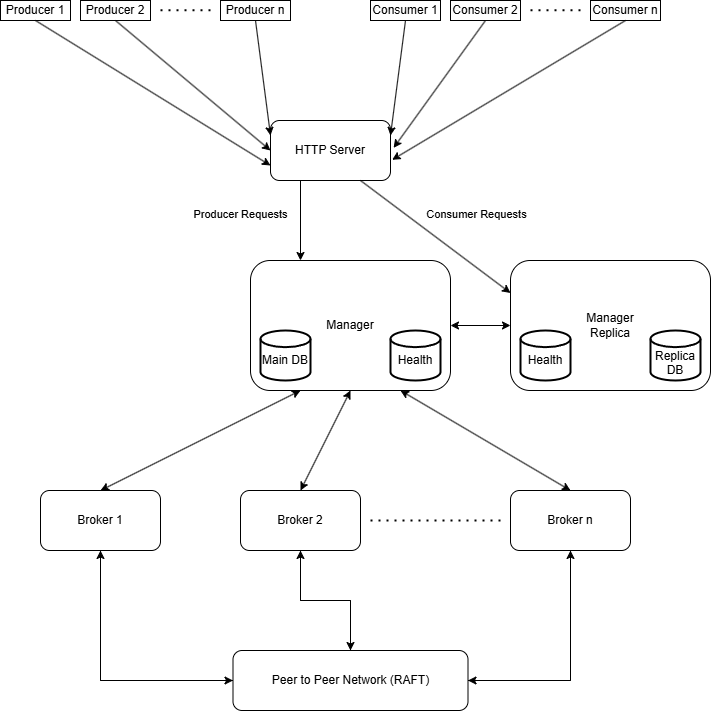

The diagram above was exported from draw.io. Its source (the exported page's mxGraphModel, read from the mxfile embedded in the PNG):
<mxGraphModel dx="1683" dy="954" grid="1" gridSize="10" guides="1" tooltips="1" connect="1" arrows="1" fold="1" page="1" pageScale="1" pageWidth="850" pageHeight="1100" background="#FFFFFF" math="0" shadow="0">
  <root>
    <mxCell id="0" />
    <mxCell id="1" parent="0" />
    <mxCell id="784OlBiL_dMAj1-dLtI_-23" value="Producer 1" style="rounded=0;whiteSpace=wrap;html=1;" vertex="1" parent="1">
      <mxGeometry x="70" y="80" width="70" height="20" as="geometry" />
    </mxCell>
    <mxCell id="784OlBiL_dMAj1-dLtI_-24" value="Producer 2" style="rounded=0;whiteSpace=wrap;html=1;" vertex="1" parent="1">
      <mxGeometry x="150" y="80" width="70" height="20" as="geometry" />
    </mxCell>
    <mxCell id="784OlBiL_dMAj1-dLtI_-25" value="Producer n" style="rounded=0;whiteSpace=wrap;html=1;" vertex="1" parent="1">
      <mxGeometry x="290" y="80" width="70" height="20" as="geometry" />
    </mxCell>
    <mxCell id="784OlBiL_dMAj1-dLtI_-26" value="" style="endArrow=none;dashed=1;html=1;dashPattern=1 3;strokeWidth=2;rounded=0;" edge="1" parent="1">
      <mxGeometry width="50" height="50" relative="1" as="geometry">
        <mxPoint x="230" y="89.75999999999999" as="sourcePoint" />
        <mxPoint x="280" y="89.75999999999999" as="targetPoint" />
        <Array as="points">
          <mxPoint x="260" y="89.75999999999999" />
        </Array>
      </mxGeometry>
    </mxCell>
    <mxCell id="784OlBiL_dMAj1-dLtI_-27" value="Consumer 1" style="rounded=0;whiteSpace=wrap;html=1;" vertex="1" parent="1">
      <mxGeometry x="440" y="80" width="70" height="20" as="geometry" />
    </mxCell>
    <mxCell id="784OlBiL_dMAj1-dLtI_-28" value="Consumer 2" style="rounded=0;whiteSpace=wrap;html=1;" vertex="1" parent="1">
      <mxGeometry x="520" y="80" width="70" height="20" as="geometry" />
    </mxCell>
    <mxCell id="784OlBiL_dMAj1-dLtI_-29" value="Consumer n" style="rounded=0;whiteSpace=wrap;html=1;" vertex="1" parent="1">
      <mxGeometry x="660" y="80" width="70" height="20" as="geometry" />
    </mxCell>
    <mxCell id="784OlBiL_dMAj1-dLtI_-30" value="" style="endArrow=none;dashed=1;html=1;dashPattern=1 3;strokeWidth=2;rounded=0;" edge="1" parent="1">
      <mxGeometry width="50" height="50" relative="1" as="geometry">
        <mxPoint x="600" y="89.75999999999999" as="sourcePoint" />
        <mxPoint x="650" y="89.75999999999999" as="targetPoint" />
        <Array as="points">
          <mxPoint x="630" y="89.75999999999999" />
        </Array>
      </mxGeometry>
    </mxCell>
    <mxCell id="784OlBiL_dMAj1-dLtI_-31" value="HTTP Server" style="rounded=1;whiteSpace=wrap;html=1;" vertex="1" parent="1">
      <mxGeometry x="340" y="200" width="120" height="60" as="geometry" />
    </mxCell>
    <mxCell id="784OlBiL_dMAj1-dLtI_-32" value="" style="endArrow=classic;html=1;rounded=0;exitX=0.5;exitY=1;exitDx=0;exitDy=0;entryX=0;entryY=0.75;entryDx=0;entryDy=0;" edge="1" parent="1" source="784OlBiL_dMAj1-dLtI_-23" target="784OlBiL_dMAj1-dLtI_-31">
      <mxGeometry width="50" height="50" relative="1" as="geometry">
        <mxPoint x="460" y="140" as="sourcePoint" />
        <mxPoint x="510" y="90" as="targetPoint" />
      </mxGeometry>
    </mxCell>
    <mxCell id="784OlBiL_dMAj1-dLtI_-33" value="" style="endArrow=classic;html=1;rounded=0;exitX=0.5;exitY=1;exitDx=0;exitDy=0;entryX=0;entryY=0.5;entryDx=0;entryDy=0;" edge="1" parent="1" source="784OlBiL_dMAj1-dLtI_-24" target="784OlBiL_dMAj1-dLtI_-31">
      <mxGeometry width="50" height="50" relative="1" as="geometry">
        <mxPoint x="150" y="115" as="sourcePoint" />
        <mxPoint x="435" y="260" as="targetPoint" />
      </mxGeometry>
    </mxCell>
    <mxCell id="784OlBiL_dMAj1-dLtI_-34" value="" style="endArrow=classic;html=1;rounded=0;exitX=0.5;exitY=1;exitDx=0;exitDy=0;entryX=0;entryY=0.25;entryDx=0;entryDy=0;" edge="1" parent="1" source="784OlBiL_dMAj1-dLtI_-25" target="784OlBiL_dMAj1-dLtI_-31">
      <mxGeometry width="50" height="50" relative="1" as="geometry">
        <mxPoint x="460" y="140" as="sourcePoint" />
        <mxPoint x="510" y="90" as="targetPoint" />
      </mxGeometry>
    </mxCell>
    <mxCell id="784OlBiL_dMAj1-dLtI_-36" value="" style="endArrow=classic;html=1;rounded=0;exitX=0.5;exitY=1;exitDx=0;exitDy=0;entryX=1;entryY=0.25;entryDx=0;entryDy=0;" edge="1" parent="1" source="784OlBiL_dMAj1-dLtI_-27" target="784OlBiL_dMAj1-dLtI_-31">
      <mxGeometry width="50" height="50" relative="1" as="geometry">
        <mxPoint x="460" y="140" as="sourcePoint" />
        <mxPoint x="510" y="90" as="targetPoint" />
      </mxGeometry>
    </mxCell>
    <mxCell id="784OlBiL_dMAj1-dLtI_-37" value="" style="endArrow=classic;html=1;rounded=0;exitX=0.5;exitY=1;exitDx=0;exitDy=0;entryX=1.026;entryY=0.456;entryDx=0;entryDy=0;entryPerimeter=0;" edge="1" parent="1" source="784OlBiL_dMAj1-dLtI_-28" target="784OlBiL_dMAj1-dLtI_-31">
      <mxGeometry width="50" height="50" relative="1" as="geometry">
        <mxPoint x="525" y="110" as="sourcePoint" />
        <mxPoint x="470" y="225" as="targetPoint" />
      </mxGeometry>
    </mxCell>
    <mxCell id="784OlBiL_dMAj1-dLtI_-38" value="" style="endArrow=classic;html=1;rounded=0;exitX=0.5;exitY=1;exitDx=0;exitDy=0;entryX=1.014;entryY=0.655;entryDx=0;entryDy=0;entryPerimeter=0;" edge="1" parent="1" source="784OlBiL_dMAj1-dLtI_-29" target="784OlBiL_dMAj1-dLtI_-31">
      <mxGeometry width="50" height="50" relative="1" as="geometry">
        <mxPoint x="535" y="120" as="sourcePoint" />
        <mxPoint x="480" y="235" as="targetPoint" />
      </mxGeometry>
    </mxCell>
    <mxCell id="784OlBiL_dMAj1-dLtI_-39" value="Manager" style="rounded=1;whiteSpace=wrap;html=1;" vertex="1" parent="1">
      <mxGeometry x="320" y="340" width="200" height="130" as="geometry" />
    </mxCell>
    <mxCell id="784OlBiL_dMAj1-dLtI_-40" value="Manager&lt;div&gt;Replica&lt;/div&gt;" style="rounded=1;whiteSpace=wrap;html=1;" vertex="1" parent="1">
      <mxGeometry x="580" y="340" width="200" height="130" as="geometry" />
    </mxCell>
    <mxCell id="784OlBiL_dMAj1-dLtI_-41" value="" style="endArrow=classic;html=1;rounded=0;exitX=0.25;exitY=1;exitDx=0;exitDy=0;entryX=0.25;entryY=0;entryDx=0;entryDy=0;" edge="1" parent="1" source="784OlBiL_dMAj1-dLtI_-31" target="784OlBiL_dMAj1-dLtI_-39">
      <mxGeometry width="50" height="50" relative="1" as="geometry">
        <mxPoint x="460" y="300" as="sourcePoint" />
        <mxPoint x="370" y="330" as="targetPoint" />
      </mxGeometry>
    </mxCell>
    <mxCell id="784OlBiL_dMAj1-dLtI_-44" value="Producer Requests" style="edgeLabel;html=1;align=center;verticalAlign=middle;resizable=0;points=[];" vertex="1" connectable="0" parent="784OlBiL_dMAj1-dLtI_-41">
      <mxGeometry x="-0.1633" relative="1" as="geometry">
        <mxPoint x="-60" as="offset" />
      </mxGeometry>
    </mxCell>
    <mxCell id="784OlBiL_dMAj1-dLtI_-42" value="" style="endArrow=classic;html=1;rounded=0;exitX=0.75;exitY=1;exitDx=0;exitDy=0;entryX=0;entryY=0.25;entryDx=0;entryDy=0;" edge="1" parent="1" source="784OlBiL_dMAj1-dLtI_-31" target="784OlBiL_dMAj1-dLtI_-40">
      <mxGeometry width="50" height="50" relative="1" as="geometry">
        <mxPoint x="460" y="300" as="sourcePoint" />
        <mxPoint x="510" y="250" as="targetPoint" />
      </mxGeometry>
    </mxCell>
    <mxCell id="784OlBiL_dMAj1-dLtI_-43" value="Consumer Requests" style="edgeLabel;html=1;align=center;verticalAlign=middle;resizable=0;points=[];" vertex="1" connectable="0" parent="784OlBiL_dMAj1-dLtI_-42">
      <mxGeometry x="-0.2512" y="2" relative="1" as="geometry">
        <mxPoint x="58" y="-7" as="offset" />
      </mxGeometry>
    </mxCell>
    <mxCell id="784OlBiL_dMAj1-dLtI_-45" value="&lt;p style=&quot;line-height: 120%; padding-top: 10px;&quot;&gt;Main DB&lt;/p&gt;" style="strokeWidth=2;html=1;shape=mxgraph.flowchart.database;whiteSpace=wrap;" vertex="1" parent="1">
      <mxGeometry x="330" y="410" width="50" height="50" as="geometry" />
    </mxCell>
    <mxCell id="784OlBiL_dMAj1-dLtI_-46" value="&lt;p style=&quot;line-height: 120%; padding-top: 15px;&quot;&gt;Replica DB&lt;/p&gt;" style="strokeWidth=2;html=1;shape=mxgraph.flowchart.database;whiteSpace=wrap;" vertex="1" parent="1">
      <mxGeometry x="720" y="410" width="50" height="50" as="geometry" />
    </mxCell>
    <mxCell id="784OlBiL_dMAj1-dLtI_-53" value="" style="endArrow=classic;startArrow=classic;html=1;rounded=0;entryX=0;entryY=0.5;entryDx=0;entryDy=0;exitX=1;exitY=0.5;exitDx=0;exitDy=0;" edge="1" parent="1" source="784OlBiL_dMAj1-dLtI_-39" target="784OlBiL_dMAj1-dLtI_-40">
      <mxGeometry width="50" height="50" relative="1" as="geometry">
        <mxPoint x="460" y="400" as="sourcePoint" />
        <mxPoint x="510" y="350" as="targetPoint" />
      </mxGeometry>
    </mxCell>
    <mxCell id="784OlBiL_dMAj1-dLtI_-68" style="edgeStyle=orthogonalEdgeStyle;rounded=0;orthogonalLoop=1;jettySize=auto;html=1;entryX=0;entryY=0.5;entryDx=0;entryDy=0;strokeColor=none;curved=1;" edge="1" parent="1" source="784OlBiL_dMAj1-dLtI_-54" target="784OlBiL_dMAj1-dLtI_-67">
      <mxGeometry relative="1" as="geometry" />
    </mxCell>
    <mxCell id="784OlBiL_dMAj1-dLtI_-72" style="edgeStyle=orthogonalEdgeStyle;rounded=0;orthogonalLoop=1;jettySize=auto;html=1;entryX=0;entryY=0.5;entryDx=0;entryDy=0;exitX=0.5;exitY=1;exitDx=0;exitDy=0;" edge="1" parent="1" source="784OlBiL_dMAj1-dLtI_-54" target="784OlBiL_dMAj1-dLtI_-67">
      <mxGeometry relative="1" as="geometry" />
    </mxCell>
    <mxCell id="784OlBiL_dMAj1-dLtI_-54" value="Broker 1" style="rounded=1;whiteSpace=wrap;html=1;" vertex="1" parent="1">
      <mxGeometry x="110" y="570" width="120" height="60" as="geometry" />
    </mxCell>
    <mxCell id="784OlBiL_dMAj1-dLtI_-69" style="edgeStyle=orthogonalEdgeStyle;rounded=0;orthogonalLoop=1;jettySize=auto;html=1;entryX=0.5;entryY=0;entryDx=0;entryDy=0;" edge="1" parent="1" source="784OlBiL_dMAj1-dLtI_-55" target="784OlBiL_dMAj1-dLtI_-67">
      <mxGeometry relative="1" as="geometry" />
    </mxCell>
    <mxCell id="784OlBiL_dMAj1-dLtI_-55" value="Broker 2" style="rounded=1;whiteSpace=wrap;html=1;" vertex="1" parent="1">
      <mxGeometry x="310" y="570" width="120" height="60" as="geometry" />
    </mxCell>
    <mxCell id="784OlBiL_dMAj1-dLtI_-70" style="edgeStyle=orthogonalEdgeStyle;rounded=0;orthogonalLoop=1;jettySize=auto;html=1;entryX=1;entryY=0.5;entryDx=0;entryDy=0;exitX=0.5;exitY=1;exitDx=0;exitDy=0;" edge="1" parent="1" source="784OlBiL_dMAj1-dLtI_-56" target="784OlBiL_dMAj1-dLtI_-67">
      <mxGeometry relative="1" as="geometry" />
    </mxCell>
    <mxCell id="784OlBiL_dMAj1-dLtI_-56" value="Broker n" style="rounded=1;whiteSpace=wrap;html=1;" vertex="1" parent="1">
      <mxGeometry x="580" y="570" width="120" height="60" as="geometry" />
    </mxCell>
    <mxCell id="784OlBiL_dMAj1-dLtI_-57" value="" style="endArrow=none;dashed=1;html=1;dashPattern=1 3;strokeWidth=2;rounded=0;" edge="1" parent="1">
      <mxGeometry width="50" height="50" relative="1" as="geometry">
        <mxPoint x="440" y="600" as="sourcePoint" />
        <mxPoint x="570" y="600" as="targetPoint" />
      </mxGeometry>
    </mxCell>
    <mxCell id="784OlBiL_dMAj1-dLtI_-58" value="&lt;p style=&quot;line-height: 120%; padding-top: 10px;&quot;&gt;Health&lt;/p&gt;" style="strokeWidth=2;html=1;shape=mxgraph.flowchart.database;whiteSpace=wrap;" vertex="1" parent="1">
      <mxGeometry x="460" y="410" width="50" height="50" as="geometry" />
    </mxCell>
    <mxCell id="784OlBiL_dMAj1-dLtI_-59" value="&lt;p style=&quot;line-height: 120%; padding-top: 10px;&quot;&gt;Health&lt;/p&gt;" style="strokeWidth=2;html=1;shape=mxgraph.flowchart.database;whiteSpace=wrap;" vertex="1" parent="1">
      <mxGeometry x="590" y="410" width="50" height="50" as="geometry" />
    </mxCell>
    <mxCell id="784OlBiL_dMAj1-dLtI_-60" value="" style="endArrow=classic;startArrow=classic;html=1;rounded=0;exitX=0.5;exitY=0;exitDx=0;exitDy=0;entryX=0.25;entryY=1;entryDx=0;entryDy=0;" edge="1" parent="1" source="784OlBiL_dMAj1-dLtI_-54" target="784OlBiL_dMAj1-dLtI_-39">
      <mxGeometry width="50" height="50" relative="1" as="geometry">
        <mxPoint x="460" y="400" as="sourcePoint" />
        <mxPoint x="510" y="350" as="targetPoint" />
      </mxGeometry>
    </mxCell>
    <mxCell id="784OlBiL_dMAj1-dLtI_-65" value="" style="endArrow=classic;startArrow=classic;html=1;rounded=0;exitX=0.5;exitY=0;exitDx=0;exitDy=0;entryX=0.5;entryY=1;entryDx=0;entryDy=0;" edge="1" parent="1" source="784OlBiL_dMAj1-dLtI_-55" target="784OlBiL_dMAj1-dLtI_-39">
      <mxGeometry width="50" height="50" relative="1" as="geometry">
        <mxPoint x="460" y="400" as="sourcePoint" />
        <mxPoint x="510" y="350" as="targetPoint" />
      </mxGeometry>
    </mxCell>
    <mxCell id="784OlBiL_dMAj1-dLtI_-66" value="" style="endArrow=classic;startArrow=classic;html=1;rounded=0;entryX=0.5;entryY=0;entryDx=0;entryDy=0;exitX=0.75;exitY=1;exitDx=0;exitDy=0;" edge="1" parent="1" source="784OlBiL_dMAj1-dLtI_-39" target="784OlBiL_dMAj1-dLtI_-56">
      <mxGeometry width="50" height="50" relative="1" as="geometry">
        <mxPoint x="460" y="400" as="sourcePoint" />
        <mxPoint x="510" y="350" as="targetPoint" />
      </mxGeometry>
    </mxCell>
    <mxCell id="784OlBiL_dMAj1-dLtI_-73" style="edgeStyle=orthogonalEdgeStyle;rounded=0;orthogonalLoop=1;jettySize=auto;html=1;entryX=0.5;entryY=1;entryDx=0;entryDy=0;" edge="1" parent="1" source="784OlBiL_dMAj1-dLtI_-67" target="784OlBiL_dMAj1-dLtI_-54">
      <mxGeometry relative="1" as="geometry" />
    </mxCell>
    <mxCell id="784OlBiL_dMAj1-dLtI_-74" style="edgeStyle=orthogonalEdgeStyle;rounded=0;orthogonalLoop=1;jettySize=auto;html=1;entryX=0.5;entryY=1;entryDx=0;entryDy=0;" edge="1" parent="1" source="784OlBiL_dMAj1-dLtI_-67" target="784OlBiL_dMAj1-dLtI_-55">
      <mxGeometry relative="1" as="geometry" />
    </mxCell>
    <mxCell id="784OlBiL_dMAj1-dLtI_-75" style="edgeStyle=orthogonalEdgeStyle;rounded=0;orthogonalLoop=1;jettySize=auto;html=1;entryX=0.5;entryY=1;entryDx=0;entryDy=0;" edge="1" parent="1" source="784OlBiL_dMAj1-dLtI_-67" target="784OlBiL_dMAj1-dLtI_-56">
      <mxGeometry relative="1" as="geometry" />
    </mxCell>
    <mxCell id="784OlBiL_dMAj1-dLtI_-67" value="Peer to Peer Network (RAFT)" style="rounded=1;whiteSpace=wrap;html=1;" vertex="1" parent="1">
      <mxGeometry x="302.5" y="730" width="235" height="60" as="geometry" />
    </mxCell>
  </root>
</mxGraphModel>